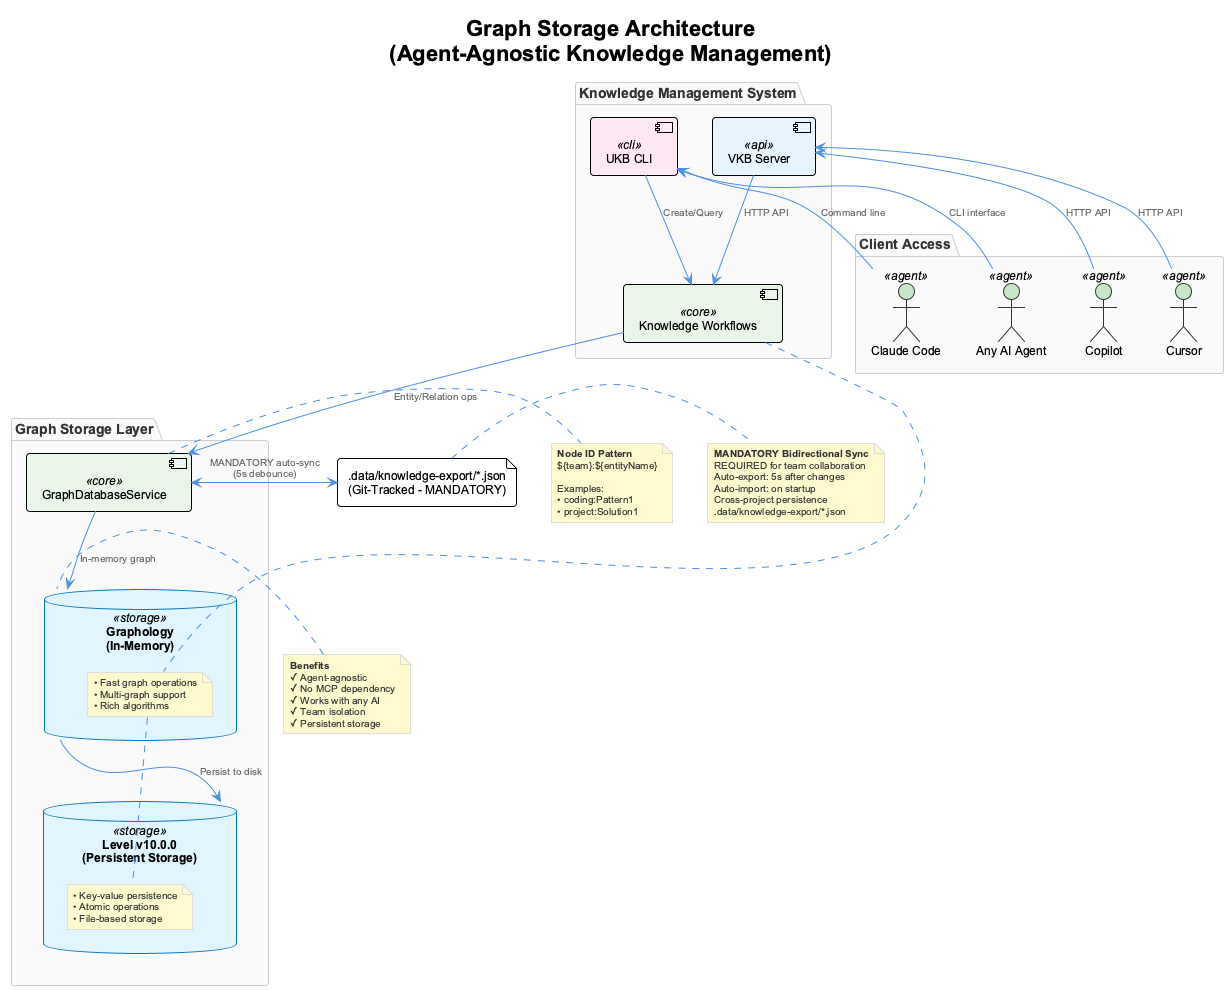

The diagram above was rendered by PlantUML. Its source (embedded in the PNG):
@startuml
!include _standard-style.puml

title Graph Storage Architecture\n(Agent-Agnostic Knowledge Management)

package "Knowledge Management System" {
  [UKB CLI] <<cli>>
  [VKB Server] <<api>>
  [Knowledge Workflows] <<core>>
}

package "Graph Storage Layer" {
  database "Graphology\n(In-Memory)" as graphology <<storage>> {
    note right
      • Fast graph operations
      • Multi-graph support
      • Rich algorithms
    end note
  }

  database "Level v10.0.0\n(Persistent Storage)" as level <<storage>> {
    note right
      • Key-value persistence
      • Atomic operations
      • File-based storage
    end note
  }

  [GraphDatabaseService] <<core>>
}

package "Client Access" {
  actor "Claude Code" as claude <<agent>>
  actor "Copilot" as copilot <<agent>>
  actor "Cursor" as cursor <<agent>>
  actor "Any AI Agent" as agent <<agent>>
}

' Git-tracked JSON exports (MANDATORY bidirectional sync)
file ".data/knowledge-export/*.json\n(Git-Tracked - MANDATORY)" as json

' Data flow
[UKB CLI] -down-> [Knowledge Workflows] : Create/Query
[VKB Server] -down-> [Knowledge Workflows] : HTTP API
[Knowledge Workflows] -down-> [GraphDatabaseService] : Entity/Relation ops

[GraphDatabaseService] -down-> graphology : In-memory graph
graphology -down-> level : Persist to disk
[GraphDatabaseService] <-right-> json : MANDATORY auto-sync\n(5s debounce)

' Client access
claude -up-> [UKB CLI] : Command line
copilot -up-> [VKB Server] : HTTP API
cursor -up-> [VKB Server] : HTTP API
agent -up-> [UKB CLI] : CLI interface

' Team isolation
note right of [GraphDatabaseService]
  **Node ID Pattern**
  ${team}:${entityName}

  Examples:
  • coding:Pattern1
  • project:Solution1
end note

' Benefits
note left of graphology
  **Benefits**
  ✓ Agent-agnostic
  ✓ No MCP dependency
  ✓ Works with any AI
  ✓ Team isolation
  ✓ Persistent storage
end note

note right of json
  **MANDATORY Bidirectional Sync**
  REQUIRED for team collaboration
  Auto-export: 5s after changes
  Auto-import: on startup
  Cross-project persistence
  .data/knowledge-export/*.json
end note

@enduml